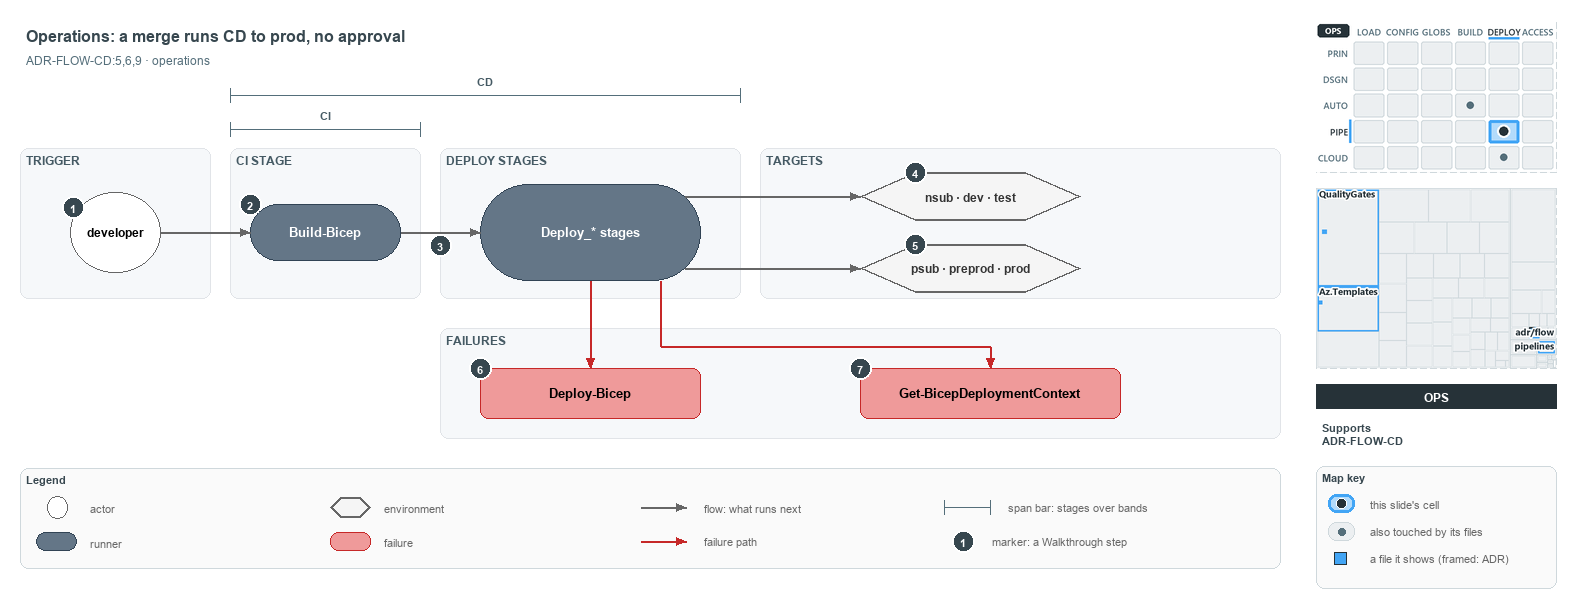

The diagram above was exported from draw.io. Its source (the exported page's mxGraphModel, read from the mxfile embedded in the PNG):
<mxGraphModel dx="1024" dy="768" grid="0" gridSize="10" guides="1" tooltips="1" connect="1" arrows="1" fold="1" page="1" pageScale="1" pageWidth="1572" pageHeight="600" background="#ffffff" math="0" shadow="0">
  <root>
    <mxCell id="0" />
    <mxCell id="1" parent="0" />
    <mxCell id="title" value="Operations: a merge runs CD to prod, no approval" style="text;html=1;align=left;verticalAlign=middle;fontSize=16;fontStyle=1;fontColor=#37474F;" vertex="1" parent="1">
      <mxGeometry x="20" y="14" width="1260" height="30" as="geometry" />
    </mxCell>
    <mxCell id="subtitle" value="ADR-FLOW-CD:5,6,9 &amp;#183; operations" style="text;html=1;align=left;verticalAlign=middle;fontSize=12;fontColor=#546E7A;" vertex="1" parent="1">
      <mxGeometry x="20" y="44" width="1240" height="20" as="geometry" />
    </mxCell>
    <mxCell id="span-cd-label" value="CD" style="text;html=1;align=center;verticalAlign=middle;fontSize=11;fontStyle=1;fontColor=#455A64;labelBackgroundColor=#F6F8FA;" vertex="1" parent="1">
      <mxGeometry x="445" y="66" width="80" height="16" as="geometry" />
    </mxCell>
    <mxCell id="span-cd" value="" style="shape=crossbar;whiteSpace=wrap;html=1;rounded=1;fillColor=none;strokeColor=#546E7A;strokeWidth=1.5;" vertex="1" parent="1">
      <mxGeometry x="230" y="82" width="510" height="14" as="geometry" />
    </mxCell>
    <mxCell id="span-ci-label" value="CI" style="text;html=1;align=center;verticalAlign=middle;fontSize=11;fontStyle=1;fontColor=#455A64;labelBackgroundColor=#F6F8FA;" vertex="1" parent="1">
      <mxGeometry x="285" y="100" width="80" height="16" as="geometry" />
    </mxCell>
    <mxCell id="span-ci" value="" style="shape=crossbar;whiteSpace=wrap;html=1;rounded=1;fillColor=none;strokeColor=#546E7A;strokeWidth=1.5;" vertex="1" parent="1">
      <mxGeometry x="230" y="116" width="190" height="14" as="geometry" />
    </mxCell>
    <mxCell id="band-trigger" value="TRIGGER" style="rounded=1;html=1;arcSize=3;fillColor=#F6F8FA;strokeColor=#E1E4E8;verticalAlign=top;align=left;spacingLeft=8;fontStyle=1;fontSize=12;fontColor=#455A64;" vertex="1" parent="1">
      <mxGeometry x="20" y="142" width="190" height="150" as="geometry" />
    </mxCell>
    <mxCell id="band-ci" value="CI STAGE" style="rounded=1;html=1;arcSize=3;fillColor=#F6F8FA;strokeColor=#E1E4E8;verticalAlign=top;align=left;spacingLeft=8;fontStyle=1;fontSize=12;fontColor=#455A64;" vertex="1" parent="1">
      <mxGeometry x="230" y="142" width="190" height="150" as="geometry" />
    </mxCell>
    <mxCell id="band-deploy" value="DEPLOY STAGES" style="rounded=1;html=1;arcSize=3;fillColor=#F6F8FA;strokeColor=#E1E4E8;verticalAlign=top;align=left;spacingLeft=8;fontStyle=1;fontSize=12;fontColor=#455A64;" vertex="1" parent="1">
      <mxGeometry x="440" y="142" width="300" height="150" as="geometry" />
    </mxCell>
    <mxCell id="band-targets" value="TARGETS" style="rounded=1;html=1;arcSize=3;fillColor=#F6F8FA;strokeColor=#E1E4E8;verticalAlign=top;align=left;spacingLeft=8;fontStyle=1;fontSize=12;fontColor=#455A64;" vertex="1" parent="1">
      <mxGeometry x="760" y="142" width="520" height="150" as="geometry" />
    </mxCell>
    <mxCell id="band-failures" value="FAILURES" style="rounded=1;html=1;arcSize=3;fillColor=#F6F8FA;strokeColor=#E1E4E8;verticalAlign=top;align=left;spacingLeft=8;fontStyle=1;fontSize=12;fontColor=#455A64;" vertex="1" parent="1">
      <mxGeometry x="440" y="322" width="840" height="110" as="geometry" />
    </mxCell>
    <mxCell id="developer" value="&lt;b&gt;developer&lt;/b&gt;" style="ellipse;whiteSpace=wrap;html=1;fillColor=#FFFFFF;strokeColor=#666666;fontSize=12;" vertex="1" parent="1">
      <mxGeometry x="70" y="186" width="90" height="80" as="geometry" />
    </mxCell>
    <mxCell id="ci-stage" value="&lt;b&gt;Build-Bicep&lt;/b&gt;" style="rounded=1;arcSize=50;whiteSpace=wrap;html=1;fillColor=#647687;strokeColor=#314354;fontSize=13;fontColor=#FFFFFF;" vertex="1" parent="1">
      <mxGeometry x="250" y="198" width="150" height="56" as="geometry" />
    </mxCell>
    <mxCell id="deploy-stages" value="&lt;b&gt;Deploy_* stages&lt;/b&gt;" style="rounded=1;arcSize=50;whiteSpace=wrap;html=1;fillColor=#647687;strokeColor=#314354;fontSize=13;fontColor=#FFFFFF;" vertex="1" parent="1">
      <mxGeometry x="480" y="178" width="220" height="96" as="geometry" />
    </mxCell>
    <mxCell id="env-nonprod" value="&lt;b&gt;nsub &amp;#183; dev &amp;#183; test&lt;/b&gt;" style="shape=hexagon;perimeter=hexagonPerimeter2;whiteSpace=wrap;html=1;fillColor=#f5f5f5;strokeColor=#666666;strokeWidth=2;fontColor=#333333;fontSize=12;" vertex="1" parent="1">
      <mxGeometry x="860" y="166" width="220" height="48" as="geometry" />
    </mxCell>
    <mxCell id="env-prod" value="&lt;b&gt;psub &amp;#183; preprod &amp;#183; prod&lt;/b&gt;" style="shape=hexagon;perimeter=hexagonPerimeter2;whiteSpace=wrap;html=1;fillColor=#f5f5f5;strokeColor=#666666;strokeWidth=2;fontColor=#333333;fontSize=12;" vertex="1" parent="1">
      <mxGeometry x="860" y="238" width="220" height="48" as="geometry" />
    </mxCell>
    <mxCell id="fail-deploy-bicep" value="&lt;b&gt;Deploy-Bicep&lt;/b&gt;" style="rounded=1;whiteSpace=wrap;html=1;arcSize=20;fillColor=#EF9A9A;strokeColor=#C62828;fontSize=13;" vertex="1" parent="1">
      <mxGeometry x="480" y="362" width="220" height="50" as="geometry" />
    </mxCell>
    <mxCell id="fail-context" value="&lt;b&gt;Get-BicepDeploymentContext&lt;/b&gt;" style="rounded=1;whiteSpace=wrap;html=1;arcSize=20;fillColor=#EF9A9A;strokeColor=#C62828;fontSize=13;" vertex="1" parent="1">
      <mxGeometry x="860" y="362" width="260" height="50" as="geometry" />
    </mxCell>
    <mxCell id="p-edge-dev-ci-a" value="" style="text;html=1;strokeColor=none;fillColor=none;" vertex="1" parent="1">
      <mxGeometry x="160" y="226" width="1" height="1" as="geometry" />
    </mxCell>
    <mxCell id="p-edge-dev-ci-b" value="" style="text;html=1;strokeColor=none;fillColor=none;" vertex="1" parent="1">
      <mxGeometry x="250" y="226" width="1" height="1" as="geometry" />
    </mxCell>
    <mxCell id="edge-dev-ci" value="" style="edgeStyle=orthogonalEdgeStyle;rounded=1;html=1;fontSize=10;endArrow=block;strokeColor=#666666;" edge="1" parent="1" source="p-edge-dev-ci-a" target="p-edge-dev-ci-b">
      <mxGeometry relative="1" as="geometry" />
    </mxCell>
    <mxCell id="p-edge-ci-deploy-a" value="" style="text;html=1;strokeColor=none;fillColor=none;" vertex="1" parent="1">
      <mxGeometry x="400" y="226" width="1" height="1" as="geometry" />
    </mxCell>
    <mxCell id="p-edge-ci-deploy-b" value="" style="text;html=1;strokeColor=none;fillColor=none;" vertex="1" parent="1">
      <mxGeometry x="480" y="226" width="1" height="1" as="geometry" />
    </mxCell>
    <mxCell id="edge-ci-deploy" value="" style="edgeStyle=orthogonalEdgeStyle;rounded=1;html=1;fontSize=10;endArrow=block;strokeColor=#666666;" edge="1" parent="1" source="p-edge-ci-deploy-a" target="p-edge-ci-deploy-b">
      <mxGeometry relative="1" as="geometry" />
    </mxCell>
    <mxCell id="p-edge-deploy-nonprod-a" value="" style="text;html=1;strokeColor=none;fillColor=none;" vertex="1" parent="1">
      <mxGeometry x="684" y="190" width="1" height="1" as="geometry" />
    </mxCell>
    <mxCell id="p-edge-deploy-nonprod-b" value="" style="text;html=1;strokeColor=none;fillColor=none;" vertex="1" parent="1">
      <mxGeometry x="860" y="190" width="1" height="1" as="geometry" />
    </mxCell>
    <mxCell id="edge-deploy-nonprod" value="" style="edgeStyle=orthogonalEdgeStyle;rounded=1;html=1;fontSize=10;endArrow=block;strokeColor=#666666;" edge="1" parent="1" source="p-edge-deploy-nonprod-a" target="p-edge-deploy-nonprod-b">
      <mxGeometry relative="1" as="geometry" />
    </mxCell>
    <mxCell id="p-edge-deploy-prod-a" value="" style="text;html=1;strokeColor=none;fillColor=none;" vertex="1" parent="1">
      <mxGeometry x="684" y="262" width="1" height="1" as="geometry" />
    </mxCell>
    <mxCell id="p-edge-deploy-prod-b" value="" style="text;html=1;strokeColor=none;fillColor=none;" vertex="1" parent="1">
      <mxGeometry x="860" y="262" width="1" height="1" as="geometry" />
    </mxCell>
    <mxCell id="edge-deploy-prod" value="" style="edgeStyle=orthogonalEdgeStyle;rounded=1;html=1;fontSize=10;endArrow=block;strokeColor=#666666;" edge="1" parent="1" source="p-edge-deploy-prod-a" target="p-edge-deploy-prod-b">
      <mxGeometry relative="1" as="geometry" />
    </mxCell>
    <mxCell id="p-edge-fail-deploy-bicep-a" value="" style="text;html=1;strokeColor=none;fillColor=none;" vertex="1" parent="1">
      <mxGeometry x="590" y="274" width="1" height="1" as="geometry" />
    </mxCell>
    <mxCell id="p-edge-fail-deploy-bicep-b" value="" style="text;html=1;strokeColor=none;fillColor=none;" vertex="1" parent="1">
      <mxGeometry x="590" y="362" width="1" height="1" as="geometry" />
    </mxCell>
    <mxCell id="edge-fail-deploy-bicep" value="" style="edgeStyle=orthogonalEdgeStyle;rounded=1;html=1;fontSize=10;endArrow=block;strokeColor=#C62828;" edge="1" parent="1" source="p-edge-fail-deploy-bicep-a" target="p-edge-fail-deploy-bicep-b">
      <mxGeometry relative="1" as="geometry" />
    </mxCell>
    <mxCell id="p-edge-fail-context-1-a" value="" style="text;html=1;strokeColor=none;fillColor=none;" vertex="1" parent="1">
      <mxGeometry x="660" y="274" width="1" height="1" as="geometry" />
    </mxCell>
    <mxCell id="p-edge-fail-context-1-b" value="" style="text;html=1;strokeColor=none;fillColor=none;" vertex="1" parent="1">
      <mxGeometry x="660" y="340" width="1" height="1" as="geometry" />
    </mxCell>
    <mxCell id="edge-fail-context-1" value="" style="edgeStyle=orthogonalEdgeStyle;rounded=1;html=1;fontSize=10;endArrow=none;strokeColor=#C62828;" edge="1" parent="1" source="p-edge-fail-context-1-a" target="p-edge-fail-context-1-b">
      <mxGeometry relative="1" as="geometry" />
    </mxCell>
    <mxCell id="p-edge-fail-context-2-a" value="" style="text;html=1;strokeColor=none;fillColor=none;" vertex="1" parent="1">
      <mxGeometry x="660" y="340" width="1" height="1" as="geometry" />
    </mxCell>
    <mxCell id="p-edge-fail-context-2-b" value="" style="text;html=1;strokeColor=none;fillColor=none;" vertex="1" parent="1">
      <mxGeometry x="990" y="340" width="1" height="1" as="geometry" />
    </mxCell>
    <mxCell id="edge-fail-context-2" value="" style="edgeStyle=orthogonalEdgeStyle;rounded=1;html=1;fontSize=10;endArrow=none;strokeColor=#C62828;" edge="1" parent="1" source="p-edge-fail-context-2-a" target="p-edge-fail-context-2-b">
      <mxGeometry relative="1" as="geometry" />
    </mxCell>
    <mxCell id="p-edge-fail-context-a" value="" style="text;html=1;strokeColor=none;fillColor=none;" vertex="1" parent="1">
      <mxGeometry x="990" y="340" width="1" height="1" as="geometry" />
    </mxCell>
    <mxCell id="p-edge-fail-context-b" value="" style="text;html=1;strokeColor=none;fillColor=none;" vertex="1" parent="1">
      <mxGeometry x="990" y="362" width="1" height="1" as="geometry" />
    </mxCell>
    <mxCell id="edge-fail-context" value="" style="edgeStyle=orthogonalEdgeStyle;rounded=1;html=1;fontSize=10;endArrow=block;strokeColor=#C62828;" edge="1" parent="1" source="p-edge-fail-context-a" target="p-edge-fail-context-b">
      <mxGeometry relative="1" as="geometry" />
    </mxCell>
    <mxCell id="mark-1" value="1" style="ellipse;html=1;fillColor=#37474F;strokeColor=#FFFFFF;strokeWidth=2;fontColor=#FFFFFF;fontStyle=1;fontSize=11;" vertex="1" parent="1">
      <mxGeometry x="62" y="190" width="22" height="22" as="geometry" />
    </mxCell>
    <mxCell id="mark-2" value="2" style="ellipse;html=1;fillColor=#37474F;strokeColor=#FFFFFF;strokeWidth=2;fontColor=#FFFFFF;fontStyle=1;fontSize=11;" vertex="1" parent="1">
      <mxGeometry x="239" y="187" width="22" height="22" as="geometry" />
    </mxCell>
    <mxCell id="mark-3" value="3" style="ellipse;html=1;fillColor=#37474F;strokeColor=#FFFFFF;strokeWidth=2;fontColor=#FFFFFF;fontStyle=1;fontSize=11;" vertex="1" parent="1">
      <mxGeometry x="429" y="228" width="22" height="22" as="geometry" />
    </mxCell>
    <mxCell id="mark-4" value="4" style="ellipse;html=1;fillColor=#37474F;strokeColor=#FFFFFF;strokeWidth=2;fontColor=#FFFFFF;fontStyle=1;fontSize=11;" vertex="1" parent="1">
      <mxGeometry x="904" y="155" width="22" height="22" as="geometry" />
    </mxCell>
    <mxCell id="mark-5" value="5" style="ellipse;html=1;fillColor=#37474F;strokeColor=#FFFFFF;strokeWidth=2;fontColor=#FFFFFF;fontStyle=1;fontSize=11;" vertex="1" parent="1">
      <mxGeometry x="904" y="227" width="22" height="22" as="geometry" />
    </mxCell>
    <mxCell id="mark-6" value="6" style="ellipse;html=1;fillColor=#37474F;strokeColor=#FFFFFF;strokeWidth=2;fontColor=#FFFFFF;fontStyle=1;fontSize=11;" vertex="1" parent="1">
      <mxGeometry x="469" y="351" width="22" height="22" as="geometry" />
    </mxCell>
    <mxCell id="mark-7" value="7" style="ellipse;html=1;fillColor=#37474F;strokeColor=#FFFFFF;strokeWidth=2;fontColor=#FFFFFF;fontStyle=1;fontSize=11;" vertex="1" parent="1">
      <mxGeometry x="849" y="351" width="22" height="22" as="geometry" />
    </mxCell>
    <mxCell id="legend" value="&lt;b&gt;Legend&lt;/b&gt;" style="rounded=1;whiteSpace=wrap;html=1;arcSize=6;fillColor=#FAFAFA;strokeColor=#CFD8DC;align=left;verticalAlign=top;spacing=8;fontSize=11;fontColor=#37474F;" vertex="1" parent="1">
      <mxGeometry x="20" y="462" width="1260" height="100" as="geometry" />
    </mxCell>
    <mxCell id="legend-0" value="" style="ellipse;whiteSpace=wrap;html=1;fillColor=#FFFFFF;strokeColor=#666666;" vertex="1" parent="1">
      <mxGeometry x="47" y="490" width="20" height="22" as="geometry" />
    </mxCell>
    <mxCell id="legend-0-text" value="actor" style="text;html=1;align=left;verticalAlign=middle;fontSize=11;fontColor=#666666;" vertex="1" parent="1">
      <mxGeometry x="84" y="491" width="270" height="20" as="geometry" />
    </mxCell>
    <mxCell id="legend-1" value="" style="rounded=1;arcSize=50;whiteSpace=wrap;html=1;fillColor=#647687;strokeColor=#314354;fontColor=#FFFFFF;" vertex="1" parent="1">
      <mxGeometry x="36" y="526" width="40" height="18" as="geometry" />
    </mxCell>
    <mxCell id="legend-1-text" value="runner" style="text;html=1;align=left;verticalAlign=middle;fontSize=11;fontColor=#666666;" vertex="1" parent="1">
      <mxGeometry x="84" y="525" width="270" height="20" as="geometry" />
    </mxCell>
    <mxCell id="legend-2" value="" style="shape=hexagon;perimeter=hexagonPerimeter2;whiteSpace=wrap;html=1;fillColor=#f5f5f5;strokeColor=#666666;strokeWidth=2;" vertex="1" parent="1">
      <mxGeometry x="330" y="491" width="40" height="20" as="geometry" />
    </mxCell>
    <mxCell id="legend-2-text" value="environment" style="text;html=1;align=left;verticalAlign=middle;fontSize=11;fontColor=#666666;" vertex="1" parent="1">
      <mxGeometry x="378" y="491" width="270" height="20" as="geometry" />
    </mxCell>
    <mxCell id="legend-3" value="" style="rounded=1;whiteSpace=wrap;html=1;arcSize=20;fillColor=#EF9A9A;strokeColor=#C62828;" vertex="1" parent="1">
      <mxGeometry x="330" y="526" width="40" height="18" as="geometry" />
    </mxCell>
    <mxCell id="legend-3-text" value="failure" style="text;html=1;align=left;verticalAlign=middle;fontSize=11;fontColor=#666666;" vertex="1" parent="1">
      <mxGeometry x="378" y="525" width="270" height="20" as="geometry" />
    </mxCell>
    <mxCell id="p-legend-4-a" value="" style="text;html=1;strokeColor=none;fillColor=none;" vertex="1" parent="1">
      <mxGeometry x="640" y="501" width="1" height="1" as="geometry" />
    </mxCell>
    <mxCell id="p-legend-4-b" value="" style="text;html=1;strokeColor=none;fillColor=none;" vertex="1" parent="1">
      <mxGeometry x="686" y="501" width="1" height="1" as="geometry" />
    </mxCell>
    <mxCell id="legend-4" value="" style="edgeStyle=orthogonalEdgeStyle;rounded=1;html=1;fontSize=10;endArrow=block;strokeColor=#666666;" edge="1" parent="1" source="p-legend-4-a" target="p-legend-4-b">
      <mxGeometry relative="1" as="geometry" />
    </mxCell>
    <mxCell id="legend-4-text" value="flow: what runs next" style="text;html=1;align=left;verticalAlign=middle;fontSize=11;fontColor=#666666;" vertex="1" parent="1">
      <mxGeometry x="698" y="491" width="270" height="20" as="geometry" />
    </mxCell>
    <mxCell id="p-legend-5-a" value="" style="text;html=1;strokeColor=none;fillColor=none;" vertex="1" parent="1">
      <mxGeometry x="640" y="535" width="1" height="1" as="geometry" />
    </mxCell>
    <mxCell id="p-legend-5-b" value="" style="text;html=1;strokeColor=none;fillColor=none;" vertex="1" parent="1">
      <mxGeometry x="686" y="535" width="1" height="1" as="geometry" />
    </mxCell>
    <mxCell id="legend-5" value="" style="edgeStyle=orthogonalEdgeStyle;rounded=1;html=1;fontSize=10;endArrow=block;strokeColor=#C62828;" edge="1" parent="1" source="p-legend-5-a" target="p-legend-5-b">
      <mxGeometry relative="1" as="geometry" />
    </mxCell>
    <mxCell id="legend-5-text" value="failure path" style="text;html=1;align=left;verticalAlign=middle;fontSize=11;fontColor=#666666;" vertex="1" parent="1">
      <mxGeometry x="698" y="525" width="270" height="20" as="geometry" />
    </mxCell>
    <mxCell id="legend-6" value="" style="shape=crossbar;whiteSpace=wrap;html=1;rounded=1;fillColor=none;strokeColor=#546E7A;strokeWidth=1.5;" vertex="1" parent="1">
      <mxGeometry x="944" y="494" width="46" height="14" as="geometry" />
    </mxCell>
    <mxCell id="legend-6-text" value="span bar: stages over bands" style="text;html=1;align=left;verticalAlign=middle;fontSize=11;fontColor=#666666;" vertex="1" parent="1">
      <mxGeometry x="1002" y="491" width="320" height="20" as="geometry" />
    </mxCell>
    <mxCell id="legend-7" value="1" style="ellipse;html=1;fillColor=#37474F;strokeColor=#FFFFFF;strokeWidth=2;fontColor=#FFFFFF;fontStyle=1;fontSize=11;" vertex="1" parent="1">
      <mxGeometry x="952" y="524" width="22" height="22" as="geometry" />
    </mxCell>
    <mxCell id="legend-7-text" value="marker: a Walkthrough step" style="text;html=1;align=left;verticalAlign=middle;fontSize=11;fontColor=#666666;" vertex="1" parent="1">
      <mxGeometry x="986" y="525" width="320" height="20" as="geometry" />
    </mxCell>
    <mxCell id="minimap-stack" value="" style="shape=image;html=1;imageAspect=0;aspect=fixed;verticalLabelPosition=bottom;strokeColor=#CFD8DC;dashed=1;fillColor=#FAFAFA;image=data:image/png,(base64 omitted: 15828 chars);" vertex="1" parent="1">
      <mxGeometry x="1316" y="16" width="240" height="150" as="geometry" />
    </mxCell>
    <mxCell id="minimap-tree" value="" style="shape=image;html=1;imageAspect=0;aspect=fixed;verticalLabelPosition=bottom;strokeColor=#CFD8DC;dashed=1;fillColor=#FAFAFA;image=data:image/png,(base64 omitted: 16816 chars);" vertex="1" parent="1">
      <mxGeometry x="1316" y="182" width="240" height="180" as="geometry" />
    </mxCell>
    <mxCell id="lens-badge" value="OPS" style="rounded=0;whiteSpace=wrap;html=1;align=center;verticalAlign=middle;fontSize=12;fontStyle=1;fontColor=#FFFFFF;fillColor=#263238;strokeColor=none;" vertex="1" parent="1">
      <mxGeometry x="1316" y="378" width="240" height="24" as="geometry" />
    </mxCell>
    <mxCell id="supports" value="&lt;b&gt;Supports&lt;/b&gt;&lt;br&gt;ADR-FLOW-CD" style="text;html=1;whiteSpace=wrap;align=left;verticalAlign=top;fontSize=11;fontColor=#37474F;" vertex="1" parent="1">
      <mxGeometry x="1316" y="410" width="240" height="38" as="geometry" />
    </mxCell>
    <mxCell id="mapkey" value="&lt;b&gt;Map key&lt;/b&gt;" style="rounded=1;whiteSpace=wrap;html=1;arcSize=6;fillColor=#FAFAFA;strokeColor=#CFD8DC;align=left;verticalAlign=top;spacing=8;fontSize=11;fontColor=#37474F;" vertex="1" parent="1">
      <mxGeometry x="1316" y="460" width="240" height="122" as="geometry" />
    </mxCell>
    <mxCell id="mapkey-here" value="" style="rounded=1;arcSize=20;html=1;fillColor=#B3DBFB;strokeColor=#42A5F5;strokeWidth=3;" vertex="1" parent="1">
      <mxGeometry x="1328" y="488" width="26" height="18" as="geometry" />
    </mxCell>
    <mxCell id="mapkey-here-dot" value="" style="ellipse;html=1;fillColor=#263238;strokeColor=#FFFFFF;strokeWidth=1.5;" vertex="1" parent="1">
      <mxGeometry x="1336" y="492" width="10" height="10" as="geometry" />
    </mxCell>
    <mxCell id="mapkey-here-text" value="this slide's cell" style="text;html=1;align=left;verticalAlign=middle;fontSize=11;fontColor=#666666;" vertex="1" parent="1">
      <mxGeometry x="1364" y="487" width="180" height="20" as="geometry" />
    </mxCell>
    <mxCell id="mapkey-touched" value="" style="rounded=1;arcSize=20;html=1;fillColor=#ECEFF1;strokeColor=#CFD8DC;" vertex="1" parent="1">
      <mxGeometry x="1328" y="516" width="26" height="18" as="geometry" />
    </mxCell>
    <mxCell id="mapkey-touched-dot" value="" style="ellipse;html=1;fillColor=#546E7A;strokeColor=none;" vertex="1" parent="1">
      <mxGeometry x="1338" y="522" width="7" height="7" as="geometry" />
    </mxCell>
    <mxCell id="mapkey-touched-text" value="also touched by its files" style="text;html=1;align=left;verticalAlign=middle;fontSize=11;fontColor=#666666;" vertex="1" parent="1">
      <mxGeometry x="1364" y="515" width="180" height="20" as="geometry" />
    </mxCell>
    <mxCell id="mapkey-file" value="" style="rounded=0;html=1;fillColor=#42A5F5;strokeColor=#263238;strokeWidth=1.5;" vertex="1" parent="1">
      <mxGeometry x="1334" y="546" width="12" height="12" as="geometry" />
    </mxCell>
    <mxCell id="mapkey-file-text" value="a file it shows (framed: ADR)" style="text;html=1;align=left;verticalAlign=middle;fontSize=11;fontColor=#666666;" vertex="1" parent="1">
      <mxGeometry x="1364" y="542" width="180" height="20" as="geometry" />
    </mxCell>
  </root>
</mxGraphModel>